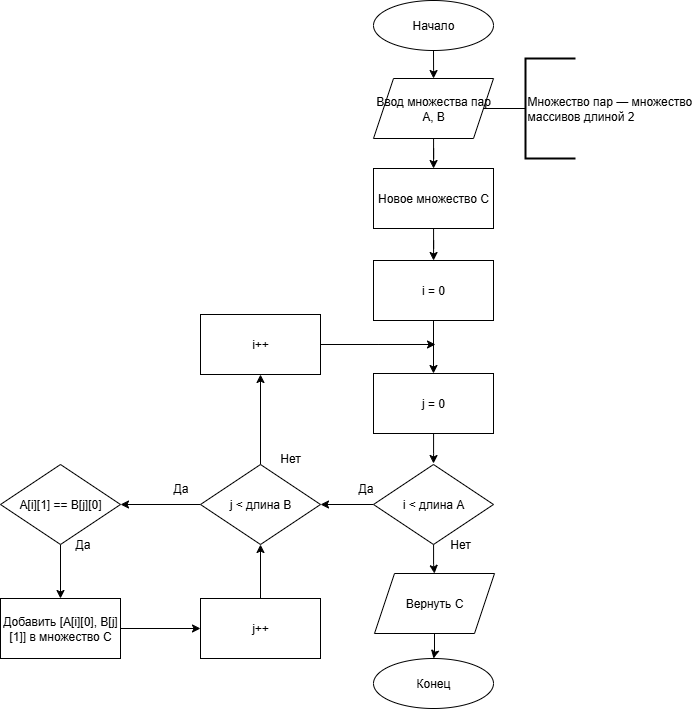

The diagram above was exported from draw.io. Its source (the exported page's mxGraphModel, read from the mxfile embedded in the PNG):
<mxGraphModel dx="1603" dy="1037" grid="1" gridSize="10" guides="1" tooltips="1" connect="1" arrows="1" fold="1" page="1" pageScale="1" pageWidth="850" pageHeight="1100" math="0" shadow="0">
  <root>
    <mxCell id="0" />
    <mxCell id="1" parent="0" />
    <mxCell id="l6TJWhS60A4mM95Xsysz-1" style="edgeStyle=orthogonalEdgeStyle;rounded=0;orthogonalLoop=1;jettySize=auto;html=1;" parent="1" source="l6TJWhS60A4mM95Xsysz-2" target="l6TJWhS60A4mM95Xsysz-4" edge="1">
      <mxGeometry relative="1" as="geometry">
        <mxPoint x="698" y="465" as="targetPoint" />
      </mxGeometry>
    </mxCell>
    <mxCell id="l6TJWhS60A4mM95Xsysz-2" value="Ввод множества пар А, B" style="shape=parallelogram;perimeter=parallelogramPerimeter;whiteSpace=wrap;html=1;fixedSize=1;" parent="1" vertex="1">
      <mxGeometry x="638" y="345" width="120" height="60" as="geometry" />
    </mxCell>
    <mxCell id="yegv7-Qo63CcOnCf5WI7-2" value="" style="edgeStyle=orthogonalEdgeStyle;rounded=0;orthogonalLoop=1;jettySize=auto;html=1;" parent="1" source="l6TJWhS60A4mM95Xsysz-4" target="yegv7-Qo63CcOnCf5WI7-1" edge="1">
      <mxGeometry relative="1" as="geometry" />
    </mxCell>
    <mxCell id="l6TJWhS60A4mM95Xsysz-4" value="Новое множество C" style="rounded=0;whiteSpace=wrap;html=1;" parent="1" vertex="1">
      <mxGeometry x="638" y="435" width="120" height="60" as="geometry" />
    </mxCell>
    <mxCell id="l6TJWhS60A4mM95Xsysz-6" value="" style="edgeStyle=orthogonalEdgeStyle;rounded=0;orthogonalLoop=1;jettySize=auto;html=1;" parent="1" source="l6TJWhS60A4mM95Xsysz-7" target="l6TJWhS60A4mM95Xsysz-20" edge="1">
      <mxGeometry relative="1" as="geometry" />
    </mxCell>
    <mxCell id="yegv7-Qo63CcOnCf5WI7-7" value="" style="edgeStyle=orthogonalEdgeStyle;rounded=0;orthogonalLoop=1;jettySize=auto;html=1;" parent="1" source="l6TJWhS60A4mM95Xsysz-7" target="yegv7-Qo63CcOnCf5WI7-6" edge="1">
      <mxGeometry relative="1" as="geometry" />
    </mxCell>
    <mxCell id="l6TJWhS60A4mM95Xsysz-7" value="i &amp;lt; длина A" style="rhombus;whiteSpace=wrap;html=1;rounded=0;" parent="1" vertex="1">
      <mxGeometry x="638" y="731" width="120" height="80" as="geometry" />
    </mxCell>
    <mxCell id="l6TJWhS60A4mM95Xsysz-8" value="Да" style="text;html=1;align=center;verticalAlign=middle;resizable=0;points=[];autosize=1;strokeColor=none;fillColor=none;" parent="1" vertex="1">
      <mxGeometry x="610" y="740" width="40" height="30" as="geometry" />
    </mxCell>
    <mxCell id="l6TJWhS60A4mM95Xsysz-9" value="Нет" style="text;html=1;align=center;verticalAlign=middle;whiteSpace=wrap;rounded=0;" parent="1" vertex="1">
      <mxGeometry x="695" y="796" width="60" height="30" as="geometry" />
    </mxCell>
    <mxCell id="l6TJWhS60A4mM95Xsysz-19" value="" style="edgeStyle=orthogonalEdgeStyle;rounded=0;orthogonalLoop=1;jettySize=auto;html=1;" parent="1" source="l6TJWhS60A4mM95Xsysz-20" target="l6TJWhS60A4mM95Xsysz-23" edge="1">
      <mxGeometry relative="1" as="geometry" />
    </mxCell>
    <mxCell id="l6TJWhS60A4mM95Xsysz-20" value="Вернуть C" style="shape=parallelogram;perimeter=parallelogramPerimeter;whiteSpace=wrap;html=1;fixedSize=1;rounded=0;" parent="1" vertex="1">
      <mxGeometry x="639" y="840" width="120" height="60" as="geometry" />
    </mxCell>
    <mxCell id="l6TJWhS60A4mM95Xsysz-21" value="" style="edgeStyle=orthogonalEdgeStyle;rounded=0;orthogonalLoop=1;jettySize=auto;html=1;" parent="1" source="l6TJWhS60A4mM95Xsysz-22" edge="1">
      <mxGeometry relative="1" as="geometry">
        <mxPoint x="698.04" y="345" as="targetPoint" />
      </mxGeometry>
    </mxCell>
    <mxCell id="l6TJWhS60A4mM95Xsysz-22" value="Начало" style="ellipse;whiteSpace=wrap;html=1;" parent="1" vertex="1">
      <mxGeometry x="638" y="267" width="120" height="50" as="geometry" />
    </mxCell>
    <mxCell id="l6TJWhS60A4mM95Xsysz-23" value="Конец" style="ellipse;whiteSpace=wrap;html=1;" parent="1" vertex="1">
      <mxGeometry x="638" y="925" width="120" height="50" as="geometry" />
    </mxCell>
    <mxCell id="yegv7-Qo63CcOnCf5WI7-22" value="" style="edgeStyle=orthogonalEdgeStyle;rounded=0;orthogonalLoop=1;jettySize=auto;html=1;" parent="1" source="yegv7-Qo63CcOnCf5WI7-1" target="yegv7-Qo63CcOnCf5WI7-21" edge="1">
      <mxGeometry relative="1" as="geometry" />
    </mxCell>
    <mxCell id="yegv7-Qo63CcOnCf5WI7-1" value="i = 0" style="whiteSpace=wrap;html=1;rounded=0;" parent="1" vertex="1">
      <mxGeometry x="638" y="527" width="120" height="60" as="geometry" />
    </mxCell>
    <mxCell id="yegv7-Qo63CcOnCf5WI7-11" value="" style="edgeStyle=orthogonalEdgeStyle;rounded=0;orthogonalLoop=1;jettySize=auto;html=1;" parent="1" source="yegv7-Qo63CcOnCf5WI7-6" target="yegv7-Qo63CcOnCf5WI7-10" edge="1">
      <mxGeometry relative="1" as="geometry" />
    </mxCell>
    <mxCell id="yegv7-Qo63CcOnCf5WI7-27" value="" style="edgeStyle=orthogonalEdgeStyle;rounded=0;orthogonalLoop=1;jettySize=auto;html=1;" parent="1" source="yegv7-Qo63CcOnCf5WI7-6" target="yegv7-Qo63CcOnCf5WI7-26" edge="1">
      <mxGeometry relative="1" as="geometry" />
    </mxCell>
    <mxCell id="yegv7-Qo63CcOnCf5WI7-6" value="j &amp;lt; длина B" style="rhombus;whiteSpace=wrap;html=1;rounded=0;" parent="1" vertex="1">
      <mxGeometry x="465" y="731" width="120" height="80" as="geometry" />
    </mxCell>
    <mxCell id="yegv7-Qo63CcOnCf5WI7-32" style="edgeStyle=orthogonalEdgeStyle;rounded=0;orthogonalLoop=1;jettySize=auto;html=1;entryX=0.5;entryY=0;entryDx=0;entryDy=0;" parent="1" source="yegv7-Qo63CcOnCf5WI7-10" target="yegv7-Qo63CcOnCf5WI7-12" edge="1">
      <mxGeometry relative="1" as="geometry" />
    </mxCell>
    <mxCell id="yegv7-Qo63CcOnCf5WI7-10" value="A[i][1] == B[j][0]" style="rhombus;whiteSpace=wrap;html=1;rounded=0;" parent="1" vertex="1">
      <mxGeometry x="265" y="731" width="120" height="80" as="geometry" />
    </mxCell>
    <mxCell id="yegv7-Qo63CcOnCf5WI7-33" style="edgeStyle=orthogonalEdgeStyle;rounded=0;orthogonalLoop=1;jettySize=auto;html=1;entryX=0;entryY=0.5;entryDx=0;entryDy=0;" parent="1" source="yegv7-Qo63CcOnCf5WI7-12" target="yegv7-Qo63CcOnCf5WI7-17" edge="1">
      <mxGeometry relative="1" as="geometry" />
    </mxCell>
    <mxCell id="yegv7-Qo63CcOnCf5WI7-12" value="Добавить [A[i][0], B[j][1]] в множество С" style="whiteSpace=wrap;html=1;rounded=0;" parent="1" vertex="1">
      <mxGeometry x="265" y="865" width="120" height="60" as="geometry" />
    </mxCell>
    <mxCell id="yegv7-Qo63CcOnCf5WI7-14" value="Да" style="text;html=1;align=center;verticalAlign=middle;resizable=0;points=[];autosize=1;strokeColor=none;fillColor=none;" parent="1" vertex="1">
      <mxGeometry x="425" y="740" width="40" height="30" as="geometry" />
    </mxCell>
    <mxCell id="yegv7-Qo63CcOnCf5WI7-15" value="Да" style="text;html=1;align=center;verticalAlign=middle;resizable=0;points=[];autosize=1;strokeColor=none;fillColor=none;" parent="1" vertex="1">
      <mxGeometry x="327" y="796" width="40" height="30" as="geometry" />
    </mxCell>
    <mxCell id="yegv7-Qo63CcOnCf5WI7-20" value="" style="edgeStyle=orthogonalEdgeStyle;rounded=0;orthogonalLoop=1;jettySize=auto;html=1;" parent="1" source="yegv7-Qo63CcOnCf5WI7-17" target="yegv7-Qo63CcOnCf5WI7-6" edge="1">
      <mxGeometry relative="1" as="geometry" />
    </mxCell>
    <mxCell id="yegv7-Qo63CcOnCf5WI7-17" value="j++" style="whiteSpace=wrap;html=1;rounded=0;" parent="1" vertex="1">
      <mxGeometry x="465" y="865" width="120" height="60" as="geometry" />
    </mxCell>
    <mxCell id="yegv7-Qo63CcOnCf5WI7-25" style="edgeStyle=orthogonalEdgeStyle;rounded=0;orthogonalLoop=1;jettySize=auto;html=1;" parent="1" source="yegv7-Qo63CcOnCf5WI7-21" edge="1">
      <mxGeometry relative="1" as="geometry">
        <mxPoint x="698" y="730" as="targetPoint" />
      </mxGeometry>
    </mxCell>
    <mxCell id="yegv7-Qo63CcOnCf5WI7-21" value="j = 0" style="whiteSpace=wrap;html=1;rounded=0;" parent="1" vertex="1">
      <mxGeometry x="638" y="640" width="120" height="60" as="geometry" />
    </mxCell>
    <mxCell id="yegv7-Qo63CcOnCf5WI7-28" style="edgeStyle=orthogonalEdgeStyle;rounded=0;orthogonalLoop=1;jettySize=auto;html=1;" parent="1" source="yegv7-Qo63CcOnCf5WI7-26" edge="1">
      <mxGeometry relative="1" as="geometry">
        <mxPoint x="700" y="611" as="targetPoint" />
      </mxGeometry>
    </mxCell>
    <mxCell id="yegv7-Qo63CcOnCf5WI7-26" value="i++" style="whiteSpace=wrap;html=1;rounded=0;" parent="1" vertex="1">
      <mxGeometry x="465" y="581" width="120" height="60" as="geometry" />
    </mxCell>
    <mxCell id="yegv7-Qo63CcOnCf5WI7-29" value="Нет" style="text;html=1;align=center;verticalAlign=middle;whiteSpace=wrap;rounded=0;" parent="1" vertex="1">
      <mxGeometry x="525" y="710" width="60" height="30" as="geometry" />
    </mxCell>
    <mxCell id="RMYHyVW61-If3_OMYNrF-1" value="Множество пар — множество&lt;div&gt;массивов длиной 2&amp;nbsp;&lt;/div&gt;" style="strokeWidth=2;html=1;shape=mxgraph.flowchart.annotation_1;align=left;pointerEvents=1;" vertex="1" parent="1">
      <mxGeometry x="790" y="325" width="50" height="100" as="geometry" />
    </mxCell>
    <mxCell id="RMYHyVW61-If3_OMYNrF-3" style="edgeStyle=orthogonalEdgeStyle;rounded=0;orthogonalLoop=1;jettySize=auto;html=1;entryX=0;entryY=0.5;entryDx=0;entryDy=0;entryPerimeter=0;endArrow=none;endFill=0;" edge="1" parent="1" source="l6TJWhS60A4mM95Xsysz-2" target="RMYHyVW61-If3_OMYNrF-1">
      <mxGeometry relative="1" as="geometry" />
    </mxCell>
  </root>
</mxGraphModel>